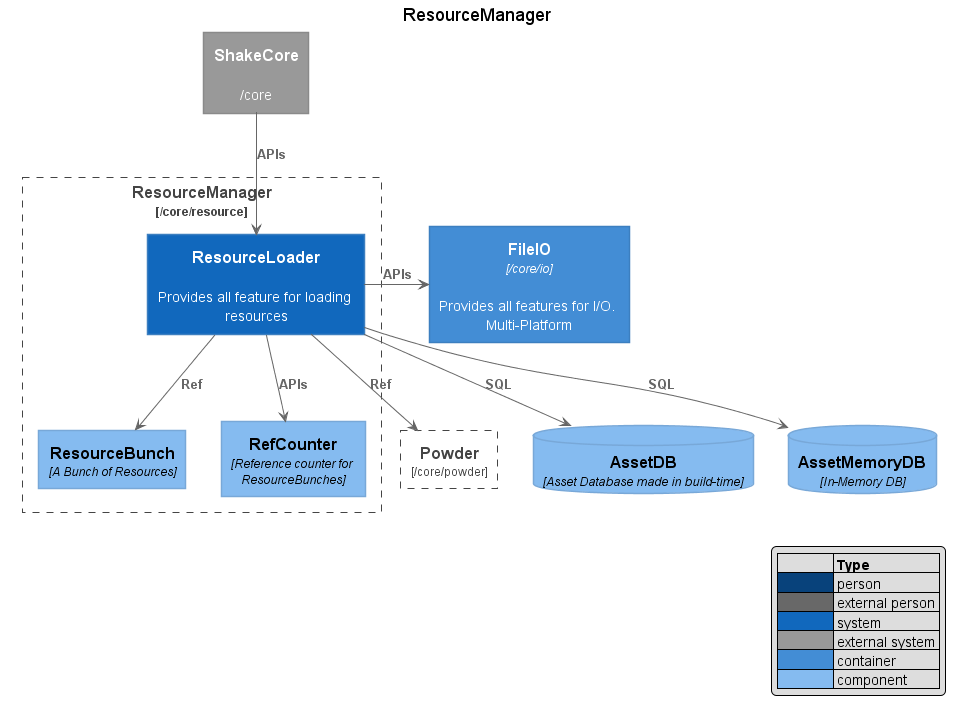

The diagram above was rendered by PlantUML. Its source (embedded in the PNG):
@startuml
' !includeurl https://raw.githubusercontent.com/RicardoNiepel/C4-PlantUML/master/C4_Component.puml
' uncomment the following line and comment the first to use locally
!include C4_Container.puml
!include C4_Component.puml

LAYOUT_TOP_DOWN
'LAYOUT_AS_SKETCH
LAYOUT_WITH_LEGEND()

title ResourceManager

System_Ext(core, "ShakeCore", "/core")

Container_Boundary(resourceManager, "ResourceManager", "/core/resource") {
    System(resourceLoader, "ResourceLoader", "Provides all feature for loading resources")
    Component(resourceBunch, "ResourceBunch", "A Bunch of Resources")
    Component(mapRefCounter, "RefCounter", "Reference counter for ResourceBunches")
}

Container(fileIO, "FileIO", "/core/io", "Provides all features for I/O. Multi-Platform")
Container_Boundary(powder, "Powder", "/core/powder") {

}

ComponentDb(assetDB, "AssetDB", "Asset Database made in build-time")
ComponentDb(assetMemoryDB, "AssetMemoryDB", "In-Memory DB")

Rel(resourceLoader, resourceBunch, "Ref")
Rel(resourceLoader, mapRefCounter, "APIs")
Rel(core, resourceLoader, "APIs")
Rel(resourceLoader, assetDB, "SQL")
Rel(resourceLoader, assetMemoryDB, "SQL")

Rel(resourceLoader, powder, "Ref")

Rel_Neighbor(resourceLoader, fileIO, "APIs")

@enduml